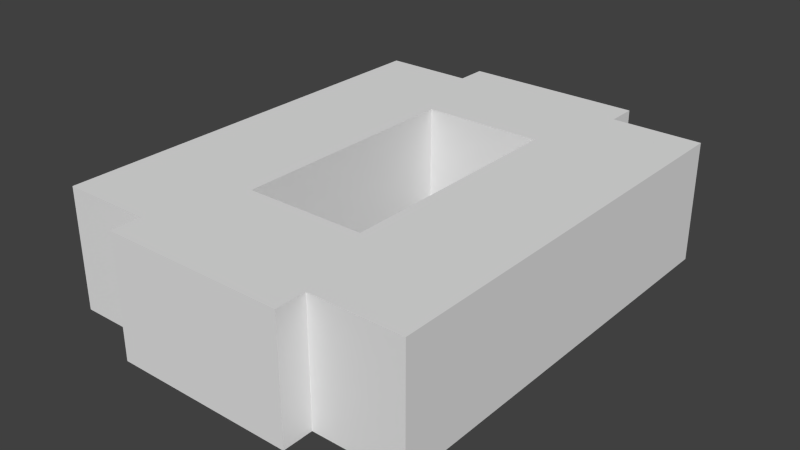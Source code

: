 # Source: busxcvr.blend  (saved by Blender 2.64.0; exported with 4.5.12 LTS)
import bpy
from mathutils import Matrix  # noqa: F401  (used for matrix-valued properties, if any)

bpy.ops.wm.read_factory_settings(use_empty=True)
scene = bpy.context.scene
scene.name = 'Scene'

# ---- collections
col_collection_1 = bpy.data.collections.new('Collection 1'); scene.collection.children.link(col_collection_1)

# ---- materials (node trees are filled in below, after node groups)
mat_material = bpy.data.materials.new('Material')
mat_material.alpha_threshold = 0.0
mat_material.use_transparent_shadow = False
mat_material.roughness = 0.5
mat_material.line_color = (0.0, 0.0, 0.0, 1.0)

# ---- material node trees

# ---- world
world_world = bpy.data.worlds.new('World'); scene.world = world_world
world_world.color = (0.05088, 0.05088, 0.05088)
world_world.use_sun_shadow = False
world_world.sun_shadow_jitter_overblur = 0.0
world_world.cycles.sampling_method = 'MANUAL'
world_world.cycles.sample_map_resolution = 256

# ---- meshes
me_bus = bpy.data.meshes.new('bus')
me_bus.from_pydata([(-0.875, 0.75, -0.5), (-0.875, 0.75, -0.5), (-0.875, -0.75, -0.5), (0.875, 0.75, -0.5), (-0.875, -0.75, -0.5), (-0.4998, -0.25, -1.0), (0.4998, -0.25, -1.0), (-0.4998, 0.25, -1.0), (0.4998, 0.25, -1.0), (0.875, -0.75, -0.5), (-0.4998, -0.25, -0.5), (0.4998, -0.25, -0.5), (-0.4998, 0.25, -0.5), (0.4998, 0.25, -0.5), (0.875, 0.75, -0.5), (0.875, -0.75, -0.5), (0.875, -0.375, -1.0), (0.875, -0.375, -0.5), (0.875, -0.75, -0.5), (0.875, 0.75, -0.5), (0.875, 0.75, -1.0), (-0.875, -0.75, -1.0), (-0.875, 0.75, -1.0), (0.875, -0.75, -1.0), (-0.875, -0.75, -0.5), (-0.875, 0.75, -0.5), (-0.875, -0.375, -1.0), (-1.0, -0.375, -1.0), (-1.0, 0.375, -1.0), (-0.875, 0.375, -1.0), (-0.875, -0.375, -0.5), (-1.0, -0.375, -0.5), (-1.0, 0.375, -0.5), (-0.875, 0.375, -0.5), (1.0, -0.375, -1.0), (0.875, 0.375, -1.0), (1.0, 0.375, -1.0), (1.0, -0.375, -0.5), (0.875, 0.375, -0.5), (1.0, 0.375, -0.5)], [], [(2, 10, 12, 0), (24, 18, 9, 2), (3, 0, 12, 13), (10, 2, 9, 11), (7, 12, 10, 5), (12, 7, 8, 13), (13, 8, 6, 11), (5, 10, 11, 6), (9, 3, 13, 11), (30, 31, 27, 26), (31, 32, 28, 27), (32, 33, 29, 28), (33, 32, 31, 30), (38, 39, 36, 35), (39, 37, 34, 36), (0, 3, 19, 25), (4, 15, 18, 24), (24, 25, 1, 4), (3, 9, 18, 19), (37, 17, 16, 34), (39, 38, 17, 37), (2, 0, 25, 24), (25, 19, 14, 1), (19, 18, 15, 14), (4, 1, 22, 21), (1, 14, 20, 22), (14, 15, 23, 20), (21, 23, 15, 4)])
_uv = me_bus.uv_layers.new(name='UVMap')
_uv.uv.foreach_set('vector', [0.0, 0.0, 0.25, 0.4375, 0.125, 0.3438, 0.0, 0.0, 0.5, 0.3438, 0.5, 0.7812, 0.5, 0.7812, 0.5, 0.3438, 0.125, 0.7812, 0.125, 0.3438, 0.25, 0.4375, 0.25, 0.6875, 0.375, 0.4375, 0.5, 0.3438, 0.5, 0.7812, 0.375, 0.6875, 0.25, 0.5625, 0.25, 0.4375, 0.375, 0.4375, 0.375, 0.5625, 0.5, 0.6875, 0.625, 0.6875, 0.625, 0.4375, 0.5, 0.4375, 0.375, 0.6875, 0.375, 0.5625, 0.25, 0.5625, 0.25, 0.6875, 0.0, 0.6875, 0.125, 0.6875, 0.125, 0.4375, 0.0, 0.4375, 0.0, 0.0, 0.25, 0.6875, 0.25, 0.6875, 0.5, 0.7812, 0.5, 0.2812, 0.5, 0.25, 0.625, 0.25, 0.625, 0.2812, 0.4062, 0.2812, 0.2188, 0.2812, 0.2188, 0.1562, 0.4062, 0.1562, 0.125, 0.25, 0.125, 0.2812, 0.0, 0.2812, 0.0, 0.25, 0.2188, 0.3438, 0.2188, 0.3125, 0.4062, 0.3125, 0.4062, 0.3438, 0.125, 0.8438, 0.125, 0.875, 0.0, 0.875, 0.0, 0.8438, 0.2188, 0.8438, 0.4062, 0.8438, 0.4062, 0.9688, 0.2188, 0.9688, 0.125, 0.3438, 0.125, 0.7812, 0.125, 0.7812, 0.125, 0.3438, 0.5, 0.3438, 0.5, 0.7812, 0.5, 0.7812, 0.5, 0.3438, 0.0, 0.0, 0.0, 0.0, 0.0, 0.0, 0.0, 0.0, 0.25, 0.6875, 0.0, 0.0, 0.0, 0.0, 0.25, 0.6875, 0.5, 0.875, 0.5, 0.8438, 0.625, 0.8438, 0.625, 0.875, 0.2188, 0.8125, 0.2188, 0.7812, 0.4062, 0.7812, 0.4062, 0.8125, 0.0, 0.0, 0.0, 0.0, 0.0, 0.0, 0.0, 0.0, 0.125, 0.3438, 0.125, 0.7812, 0.125, 0.7812, 0.125, 0.3438, 0.25, 0.6875, 0.0, 0.0, 0.0, 0.0, 0.25, 0.6875, 0.0, 0.0, 0.0, 0.0, 0.0, 0.0, 0.0, 0.0, 0.125, 0.3438, 0.125, 0.7812, 0.125, 0.7812, 0.125, 0.3438, 0.25, 0.6875, 0.0, 0.0, 0.0, 0.0, 0.25, 0.6875, 0.5, 0.3438, 0.5, 0.7812, 0.5, 0.7812, 0.5, 0.3438])
me_bus.materials.append(mat_material)
me_bus.use_remesh_preserve_volume = False
me_bus.use_remesh_preserve_attributes = False
me_bus.use_mirror_vertex_groups = False
me_bus.update()

# ---- objects
ob_bus = bpy.data.objects.new('bus', me_bus)

# ---- transforms, parenting, visibility, modifiers, constraints
ob_bus.location = (0.0, 0.0, 0.5)
ob_bus.rotation_euler = (0.0, 0.0, -1.571)
ob_bus.scale = (0.5, 0.5, 0.5)
ob_bus.lineart.crease_threshold = 0.0

# ---- collection membership
col_collection_1.objects.link(ob_bus)

# ---- scene / render settings (as saved in the file)
scene.frame_start = 1; scene.frame_end = 250; scene.frame_set(1)
scene.render.engine = 'BLENDER_EEVEE_NEXT'
scene.render.image_settings.color_mode = 'RGB'
scene.render.image_settings.compression = 90
scene.render.resolution_percentage = 50
scene.render.dither_intensity = 0.0
scene.cycles.use_denoising = False
scene.cycles.samples = 10
scene.cycles.sampling_pattern = 'TABULATED_SOBOL'
scene.cycles.light_sampling_threshold = 0.0
scene.cycles.use_adaptive_sampling = False
scene.cycles.use_light_tree = False
scene.cycles.blur_glossy = 0.0
scene.cycles.volume_bounces = 1
scene.cycles.pixel_filter_type = 'GAUSSIAN'
scene.cycles.sample_clamp_indirect = 0.0
scene.view_settings.view_transform = 'Standard'
bpy.context.view_layer.update()

# ---- added for rendering (the .blend has no active camera and no usable light): camera, sun
cam_auto = bpy.data.cameras.new('AutoCamera')
cam_auto.lens = 50.0
cam_auto.sensor_width = 36.0
cam_auto.clip_end = 1000.0
ob_auto_camera = bpy.data.objects.new('AutoCamera', cam_auto)
scene.collection.objects.link(ob_auto_camera)
ob_auto_camera.location = (1.17958, -1.4155, 1.06866)
ob_auto_camera.rotation_euler = (1.09748, -7.21219e-08, 0.694738)
scene.camera = ob_auto_camera
light_auto_sun = bpy.data.lights.new('AutoSun', 'SUN')
light_auto_sun.energy = 3.0
light_auto_sun.angle = 0.0523599
ob_auto_sun = bpy.data.objects.new('AutoSun', light_auto_sun)
scene.collection.objects.link(ob_auto_sun)
ob_auto_sun.rotation_euler = (0.872665, 0.174533, 0.523599)
bpy.context.view_layer.update()
